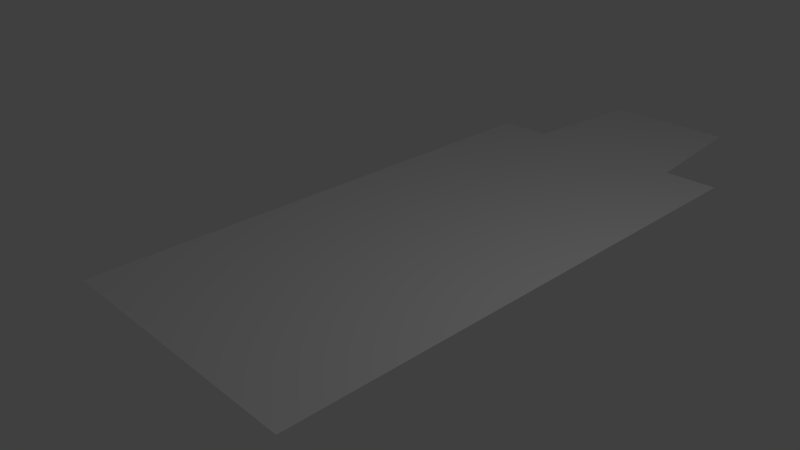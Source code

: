 # Source: narrowDown.blend  (saved by Blender 2.63.0; exported with 4.5.12 LTS)
import bpy
from mathutils import Matrix  # noqa: F401  (used for matrix-valued properties, if any)

bpy.ops.wm.read_factory_settings(use_empty=True)
scene = bpy.context.scene
scene.name = 'Scene'

# ---- collections
col_collection_1 = bpy.data.collections.new('Collection 1'); scene.collection.children.link(col_collection_1)

# ---- world
world_world = bpy.data.worlds.new('World'); scene.world = world_world
world_world.color = (0.05088, 0.05088, 0.05088)
world_world.use_sun_shadow = False
world_world.sun_shadow_jitter_overblur = 0.0
world_world.cycles.sampling_method = 'MANUAL'
world_world.cycles.sample_map_resolution = 256

# ---- cameras
cam_camera = bpy.data.cameras.new('Camera')
cam_camera.clip_end = 100.0
cam_camera.lens = 35.0
cam_camera.sensor_width = 32.0
cam_camera.sensor_height = 18.0
cam_camera.ortho_scale = 7.314
cam_camera.dof.focus_distance = 0.0
cam_camera.dof.aperture_fstop = 128.0

# ---- lights
light_lamp = bpy.data.lights.new('Lamp', 'POINT')
light_lamp.transmission_factor = 0.0
light_lamp.cutoff_distance = 30.0
light_lamp.energy = 100.0
light_lamp.shadow_buffer_clip_start = 1.001
light_lamp.shadow_soft_size = 1.0
light_lamp.shadow_maximum_resolution = 0.006
light_lamp.use_absolute_resolution = True
light_lamp.cycles.use_multiple_importance_sampling = False

# ---- meshes
me_cube = bpy.data.meshes.new('Cube')
me_cube.from_pydata([(-2.0, -3.0, 0.0), (-2.0, 3.0, 0.0), (2.0, 3.0, 0.0), (2.0, -3.0, 0.0), (1.0, 7.0, 0.0), (-1.0, 7.0, 0.0), (1.2, 5.0, 0.0), (-1.2, 5.0, 0.0), (0.0, 7.0, 0.0), (0.0, 3.0, 0.0), (0.0, 5.0, 0.0), (-1.2, 5.0, 0.0), (-2.0, 5.0, 0.0), (2.0, 5.0, 0.0)], [], [(10, 7, 5, 8), (0, 1, 9, 2, 3), (6, 10, 8, 4), (2, 9, 10, 6), (9, 1, 7, 10), (6, 13, 2), (11, 7, 1, 12)])
me_cube.use_remesh_preserve_volume = False
me_cube.use_remesh_preserve_attributes = False
me_cube.use_mirror_vertex_groups = False
me_cube.update()

# ---- objects
ob_cube = bpy.data.objects.new('Cube', me_cube)
ob_lamp = bpy.data.objects.new('Lamp', light_lamp)
ob_camera = bpy.data.objects.new('Camera', cam_camera)

# ---- transforms, parenting, visibility, modifiers, constraints
ob_cube.location = (0.0, 0.0, 0.0)
ob_cube.lineart.crease_threshold = 0.0
ob_lamp.location = (4.076, 1.005, 5.904)
ob_lamp.rotation_euler = (0.6503, 0.05522, 1.866)
ob_lamp.lock_rotations_4d = False
ob_lamp.empty_display_type = 'ARROWS'
ob_lamp.color = (0.0, 0.0, 0.0, 0.0)
ob_lamp.lineart.crease_threshold = 0.0
ob_camera.location = (7.481, -6.508, 5.344)
ob_camera.rotation_euler = (1.109, 0.01082, 0.8149)
ob_camera.lock_rotations_4d = False
ob_camera.empty_display_type = 'ARROWS'
ob_camera.color = (0.0, 0.0, 0.0, 0.0)
ob_camera.display_type = 'WIRE'
ob_camera.lineart.crease_threshold = 0.0

# ---- collection membership
col_collection_1.objects.link(ob_cube)
col_collection_1.objects.link(ob_lamp)
col_collection_1.objects.link(ob_camera)

# ---- scene / render settings (as saved in the file)
scene.camera = ob_camera
scene.frame_start = 1; scene.frame_end = 250; scene.frame_set(0)
scene.render.engine = 'BLENDER_EEVEE_NEXT'
scene.render.image_settings.color_mode = 'RGB'
scene.render.image_settings.compression = 90
scene.render.resolution_percentage = 50
scene.render.dither_intensity = 0.0
scene.render.bake_margin = 2
scene.render.bake_bias = 0.0
scene.cycles.use_denoising = False
scene.cycles.samples = 10
scene.cycles.sampling_pattern = 'TABULATED_SOBOL'
scene.cycles.light_sampling_threshold = 0.0
scene.cycles.use_adaptive_sampling = False
scene.cycles.use_light_tree = False
scene.cycles.blur_glossy = 0.0
scene.cycles.volume_bounces = 1
scene.cycles.pixel_filter_type = 'GAUSSIAN'
scene.cycles.sample_clamp_indirect = 0.0
scene.view_settings.view_transform = 'Standard'
bpy.context.view_layer.update()
